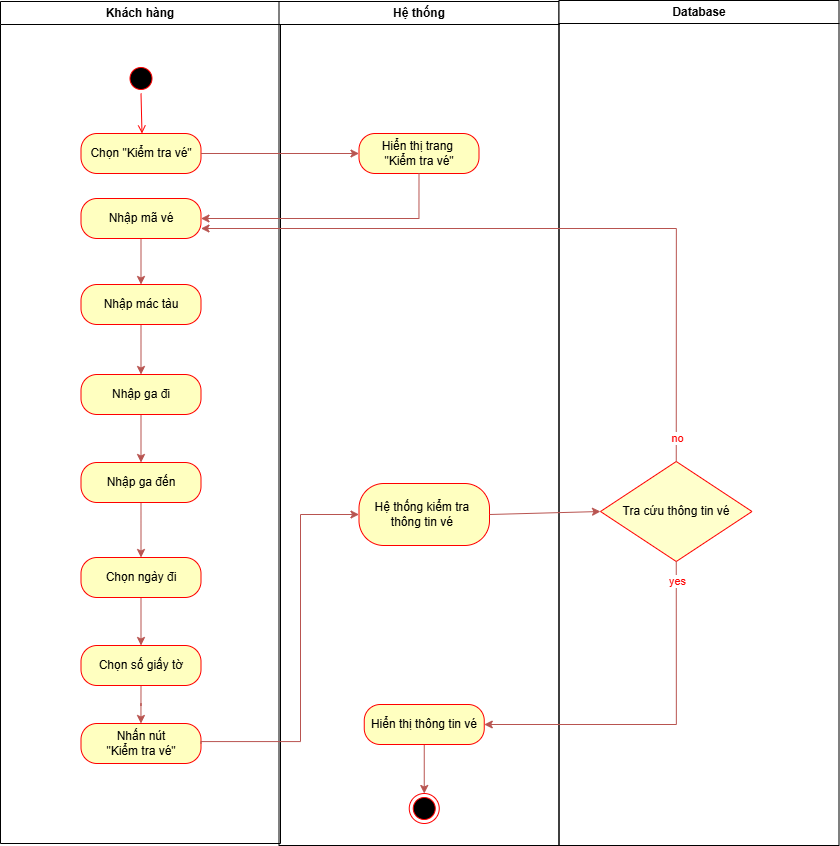

The diagram above was exported from draw.io. Its source (the exported page's mxGraphModel, read from the mxfile embedded in the PNG):
<mxGraphModel dx="1606" dy="811" grid="0" gridSize="10" guides="1" tooltips="1" connect="1" arrows="1" fold="1" page="1" pageScale="1" pageWidth="1169" pageHeight="1654" background="none" math="0" shadow="0">
  <root>
    <mxCell id="0" />
    <mxCell id="1" parent="0" />
    <mxCell id="2" value="Khách hàng" style="swimlane;whiteSpace=wrap" parent="1" vertex="1">
      <mxGeometry x="380" y="176" width="280" height="842" as="geometry" />
    </mxCell>
    <mxCell id="KTkGDyCL4k3FPIRCn2zs-58" value="" style="ellipse;html=1;shape=startState;fillColor=#000000;strokeColor=#ff0000;" vertex="1" parent="2">
      <mxGeometry x="125.5" y="62" width="30" height="30" as="geometry" />
    </mxCell>
    <mxCell id="KTkGDyCL4k3FPIRCn2zs-59" value="" style="html=1;verticalAlign=bottom;endArrow=open;strokeColor=#ff0000;rounded=0;" edge="1" source="KTkGDyCL4k3FPIRCn2zs-58" parent="2">
      <mxGeometry relative="1" as="geometry">
        <mxPoint x="141.5" y="132" as="targetPoint" />
      </mxGeometry>
    </mxCell>
    <mxCell id="KTkGDyCL4k3FPIRCn2zs-60" value="Chọn &quot;Kiểm tra vé&quot;" style="rounded=1;whiteSpace=wrap;html=1;arcSize=40;fontColor=#000000;fillColor=#ffffc0;strokeColor=#ff0000;" vertex="1" parent="2">
      <mxGeometry x="80.5" y="132" width="120" height="40" as="geometry" />
    </mxCell>
    <mxCell id="KTkGDyCL4k3FPIRCn2zs-97" style="edgeStyle=orthogonalEdgeStyle;rounded=0;orthogonalLoop=1;jettySize=auto;html=1;exitX=0.5;exitY=1;exitDx=0;exitDy=0;entryX=0.5;entryY=0;entryDx=0;entryDy=0;fillColor=#f8cecc;strokeColor=#b85450;" edge="1" parent="2" source="KTkGDyCL4k3FPIRCn2zs-64" target="KTkGDyCL4k3FPIRCn2zs-66">
      <mxGeometry relative="1" as="geometry" />
    </mxCell>
    <mxCell id="KTkGDyCL4k3FPIRCn2zs-64" value="Nhập mã vé" style="rounded=1;whiteSpace=wrap;html=1;arcSize=40;fontColor=#000000;fillColor=#ffffc0;strokeColor=#ff0000;" vertex="1" parent="2">
      <mxGeometry x="80.5" y="197" width="120" height="40" as="geometry" />
    </mxCell>
    <mxCell id="KTkGDyCL4k3FPIRCn2zs-93" style="edgeStyle=orthogonalEdgeStyle;rounded=0;orthogonalLoop=1;jettySize=auto;html=1;exitX=0.5;exitY=1;exitDx=0;exitDy=0;entryX=0.5;entryY=0;entryDx=0;entryDy=0;fillColor=#f8cecc;strokeColor=#b85450;" edge="1" parent="2" source="KTkGDyCL4k3FPIRCn2zs-73" target="KTkGDyCL4k3FPIRCn2zs-75">
      <mxGeometry relative="1" as="geometry" />
    </mxCell>
    <mxCell id="KTkGDyCL4k3FPIRCn2zs-73" value="Nhập ga đến" style="rounded=1;whiteSpace=wrap;html=1;arcSize=40;fontColor=#000000;fillColor=#ffffc0;strokeColor=#ff0000;" vertex="1" parent="2">
      <mxGeometry x="80.5" y="461" width="120" height="40" as="geometry" />
    </mxCell>
    <mxCell id="KTkGDyCL4k3FPIRCn2zs-95" style="edgeStyle=orthogonalEdgeStyle;rounded=0;orthogonalLoop=1;jettySize=auto;html=1;exitX=0.5;exitY=1;exitDx=0;exitDy=0;entryX=0.5;entryY=0;entryDx=0;entryDy=0;fillColor=#f8cecc;strokeColor=#b85450;" edge="1" parent="2" source="KTkGDyCL4k3FPIRCn2zs-75" target="KTkGDyCL4k3FPIRCn2zs-77">
      <mxGeometry relative="1" as="geometry" />
    </mxCell>
    <mxCell id="KTkGDyCL4k3FPIRCn2zs-75" value="Chọn ngày đi" style="rounded=1;whiteSpace=wrap;html=1;arcSize=40;fontColor=#000000;fillColor=#ffffc0;strokeColor=#ff0000;" vertex="1" parent="2">
      <mxGeometry x="80.5" y="556" width="120" height="40" as="geometry" />
    </mxCell>
    <mxCell id="KTkGDyCL4k3FPIRCn2zs-86" value="Nhấn nút&lt;div&gt;&lt;div&gt;&quot;Kiểm tra vé&quot;&lt;/div&gt;&lt;/div&gt;" style="rounded=1;whiteSpace=wrap;html=1;arcSize=40;fontColor=#000000;fillColor=#ffffc0;strokeColor=#ff0000;" vertex="1" parent="2">
      <mxGeometry x="80.5" y="722" width="120" height="40" as="geometry" />
    </mxCell>
    <mxCell id="KTkGDyCL4k3FPIRCn2zs-98" style="edgeStyle=orthogonalEdgeStyle;rounded=0;orthogonalLoop=1;jettySize=auto;html=1;exitX=0.5;exitY=1;exitDx=0;exitDy=0;entryX=0.5;entryY=0;entryDx=0;entryDy=0;fillColor=#f8cecc;strokeColor=#b85450;" edge="1" parent="2" source="KTkGDyCL4k3FPIRCn2zs-66" target="KTkGDyCL4k3FPIRCn2zs-71">
      <mxGeometry relative="1" as="geometry" />
    </mxCell>
    <mxCell id="KTkGDyCL4k3FPIRCn2zs-66" value="Nhập mác tàu" style="rounded=1;whiteSpace=wrap;html=1;arcSize=40;fontColor=#000000;fillColor=#ffffc0;strokeColor=#ff0000;" vertex="1" parent="2">
      <mxGeometry x="80.5" y="283" width="120" height="40" as="geometry" />
    </mxCell>
    <mxCell id="KTkGDyCL4k3FPIRCn2zs-92" style="edgeStyle=orthogonalEdgeStyle;rounded=0;orthogonalLoop=1;jettySize=auto;html=1;exitX=0.5;exitY=1;exitDx=0;exitDy=0;entryX=0.5;entryY=0;entryDx=0;entryDy=0;fillColor=#f8cecc;strokeColor=#b85450;" edge="1" parent="2" source="KTkGDyCL4k3FPIRCn2zs-71" target="KTkGDyCL4k3FPIRCn2zs-73">
      <mxGeometry relative="1" as="geometry" />
    </mxCell>
    <mxCell id="KTkGDyCL4k3FPIRCn2zs-71" value="Nhập ga đi" style="rounded=1;whiteSpace=wrap;html=1;arcSize=40;fontColor=#000000;fillColor=#ffffc0;strokeColor=#ff0000;" vertex="1" parent="2">
      <mxGeometry x="80.5" y="373" width="120" height="40" as="geometry" />
    </mxCell>
    <mxCell id="KTkGDyCL4k3FPIRCn2zs-96" style="edgeStyle=orthogonalEdgeStyle;rounded=0;orthogonalLoop=1;jettySize=auto;html=1;exitX=0.5;exitY=1;exitDx=0;exitDy=0;fillColor=#f8cecc;strokeColor=#b85450;" edge="1" parent="2" source="KTkGDyCL4k3FPIRCn2zs-77" target="KTkGDyCL4k3FPIRCn2zs-86">
      <mxGeometry relative="1" as="geometry" />
    </mxCell>
    <mxCell id="KTkGDyCL4k3FPIRCn2zs-77" value="Chọn số giấy tờ" style="rounded=1;whiteSpace=wrap;html=1;arcSize=40;fontColor=#000000;fillColor=#ffffc0;strokeColor=#ff0000;" vertex="1" parent="2">
      <mxGeometry x="80.5" y="644" width="120" height="40" as="geometry" />
    </mxCell>
    <mxCell id="3" value="Hệ thống" style="swimlane;whiteSpace=wrap" parent="1" vertex="1">
      <mxGeometry x="658.5" y="176" width="280" height="844" as="geometry" />
    </mxCell>
    <mxCell id="KTkGDyCL4k3FPIRCn2zs-79" value="Hiển thị trang&amp;nbsp;&lt;div&gt;&quot;Kiểm tra vé&quot;&lt;/div&gt;" style="rounded=1;whiteSpace=wrap;html=1;arcSize=40;fontColor=#000000;fillColor=#ffffc0;strokeColor=#ff0000;" vertex="1" parent="3">
      <mxGeometry x="80" y="132" width="120" height="40" as="geometry" />
    </mxCell>
    <mxCell id="KTkGDyCL4k3FPIRCn2zs-100" value="Hệ thống kiểm tra&amp;nbsp;&lt;div&gt;thông tin vé&amp;nbsp;&lt;/div&gt;" style="rounded=1;whiteSpace=wrap;html=1;arcSize=40;fontColor=#000000;fillColor=#ffffc0;strokeColor=#ff0000;" vertex="1" parent="3">
      <mxGeometry x="80" y="482" width="130.5" height="62" as="geometry" />
    </mxCell>
    <mxCell id="KTkGDyCL4k3FPIRCn2zs-119" style="edgeStyle=orthogonalEdgeStyle;rounded=0;orthogonalLoop=1;jettySize=auto;html=1;exitX=0.5;exitY=1;exitDx=0;exitDy=0;entryX=0.5;entryY=0;entryDx=0;entryDy=0;fillColor=#f8cecc;strokeColor=#b85450;" edge="1" parent="3" source="KTkGDyCL4k3FPIRCn2zs-110" target="KTkGDyCL4k3FPIRCn2zs-117">
      <mxGeometry relative="1" as="geometry" />
    </mxCell>
    <mxCell id="KTkGDyCL4k3FPIRCn2zs-110" value="Hiển thị thông tin vé" style="rounded=1;whiteSpace=wrap;html=1;arcSize=40;fontColor=#000000;fillColor=#ffffc0;strokeColor=#ff0000;" vertex="1" parent="3">
      <mxGeometry x="85.25" y="703" width="120" height="40" as="geometry" />
    </mxCell>
    <mxCell id="KTkGDyCL4k3FPIRCn2zs-117" value="" style="ellipse;html=1;shape=endState;fillColor=#000000;strokeColor=#ff0000;" vertex="1" parent="3">
      <mxGeometry x="130.25" y="792" width="30" height="30" as="geometry" />
    </mxCell>
    <mxCell id="4" value="Database" style="swimlane;whiteSpace=wrap" parent="1" vertex="1">
      <mxGeometry x="938.5" y="175" width="280" height="845" as="geometry" />
    </mxCell>
    <mxCell id="KTkGDyCL4k3FPIRCn2zs-106" value="Tra cứu thông tin vé" style="rhombus;whiteSpace=wrap;html=1;strokeColor=#FF0000;fillColor=#FFFFCC;" vertex="1" parent="4">
      <mxGeometry x="41.5" y="461" width="151.5" height="100" as="geometry" />
    </mxCell>
    <mxCell id="KTkGDyCL4k3FPIRCn2zs-83" style="edgeStyle=orthogonalEdgeStyle;rounded=0;orthogonalLoop=1;jettySize=auto;html=1;exitX=1;exitY=0.5;exitDx=0;exitDy=0;entryX=0;entryY=0.5;entryDx=0;entryDy=0;fillColor=#f8cecc;strokeColor=#b85450;" edge="1" parent="1" source="KTkGDyCL4k3FPIRCn2zs-60" target="KTkGDyCL4k3FPIRCn2zs-79">
      <mxGeometry relative="1" as="geometry" />
    </mxCell>
    <mxCell id="KTkGDyCL4k3FPIRCn2zs-85" style="edgeStyle=orthogonalEdgeStyle;rounded=0;orthogonalLoop=1;jettySize=auto;html=1;exitX=0.5;exitY=1;exitDx=0;exitDy=0;entryX=1;entryY=0.5;entryDx=0;entryDy=0;fillColor=#f8cecc;strokeColor=#b85450;" edge="1" parent="1" source="KTkGDyCL4k3FPIRCn2zs-79" target="KTkGDyCL4k3FPIRCn2zs-64">
      <mxGeometry relative="1" as="geometry" />
    </mxCell>
    <mxCell id="KTkGDyCL4k3FPIRCn2zs-107" style="rounded=0;orthogonalLoop=1;jettySize=auto;html=1;exitX=1;exitY=0.5;exitDx=0;exitDy=0;entryX=0;entryY=0.5;entryDx=0;entryDy=0;fillColor=#f8cecc;strokeColor=#b85450;" edge="1" parent="1" source="KTkGDyCL4k3FPIRCn2zs-100" target="KTkGDyCL4k3FPIRCn2zs-106">
      <mxGeometry relative="1" as="geometry" />
    </mxCell>
    <mxCell id="KTkGDyCL4k3FPIRCn2zs-108" style="edgeStyle=orthogonalEdgeStyle;rounded=0;orthogonalLoop=1;jettySize=auto;html=1;exitX=0.5;exitY=0;exitDx=0;exitDy=0;entryX=1;entryY=0.75;entryDx=0;entryDy=0;fillColor=#f8cecc;strokeColor=#b85450;" edge="1" parent="1" source="KTkGDyCL4k3FPIRCn2zs-106" target="KTkGDyCL4k3FPIRCn2zs-64">
      <mxGeometry relative="1" as="geometry" />
    </mxCell>
    <mxCell id="KTkGDyCL4k3FPIRCn2zs-114" value="&lt;font style=&quot;color: rgb(255, 0, 0);&quot;&gt;no&lt;/font&gt;" style="edgeLabel;html=1;align=center;verticalAlign=middle;resizable=0;points=[];" vertex="1" connectable="0" parent="KTkGDyCL4k3FPIRCn2zs-108">
      <mxGeometry x="-0.9341" relative="1" as="geometry">
        <mxPoint y="-1" as="offset" />
      </mxGeometry>
    </mxCell>
    <mxCell id="KTkGDyCL4k3FPIRCn2zs-113" style="edgeStyle=orthogonalEdgeStyle;rounded=0;orthogonalLoop=1;jettySize=auto;html=1;exitX=1;exitY=0.5;exitDx=0;exitDy=0;entryX=0;entryY=0.5;entryDx=0;entryDy=0;fillColor=#f8cecc;strokeColor=#b85450;" edge="1" parent="1" source="KTkGDyCL4k3FPIRCn2zs-86" target="KTkGDyCL4k3FPIRCn2zs-100">
      <mxGeometry relative="1" as="geometry">
        <Array as="points">
          <mxPoint x="581" y="916" />
          <mxPoint x="680" y="916" />
          <mxPoint x="680" y="689" />
        </Array>
      </mxGeometry>
    </mxCell>
    <mxCell id="KTkGDyCL4k3FPIRCn2zs-115" style="edgeStyle=orthogonalEdgeStyle;rounded=0;orthogonalLoop=1;jettySize=auto;html=1;exitX=0.5;exitY=1;exitDx=0;exitDy=0;entryX=1;entryY=0.5;entryDx=0;entryDy=0;fillColor=#f8cecc;strokeColor=#b85450;" edge="1" parent="1" source="KTkGDyCL4k3FPIRCn2zs-106" target="KTkGDyCL4k3FPIRCn2zs-110">
      <mxGeometry relative="1" as="geometry" />
    </mxCell>
    <mxCell id="KTkGDyCL4k3FPIRCn2zs-116" value="&lt;font color=&quot;#ff0000&quot;&gt;yes&lt;/font&gt;" style="edgeLabel;html=1;align=center;verticalAlign=middle;resizable=0;points=[];" vertex="1" connectable="0" parent="KTkGDyCL4k3FPIRCn2zs-115">
      <mxGeometry x="-0.884" relative="1" as="geometry">
        <mxPoint y="-1" as="offset" />
      </mxGeometry>
    </mxCell>
  </root>
</mxGraphModel>